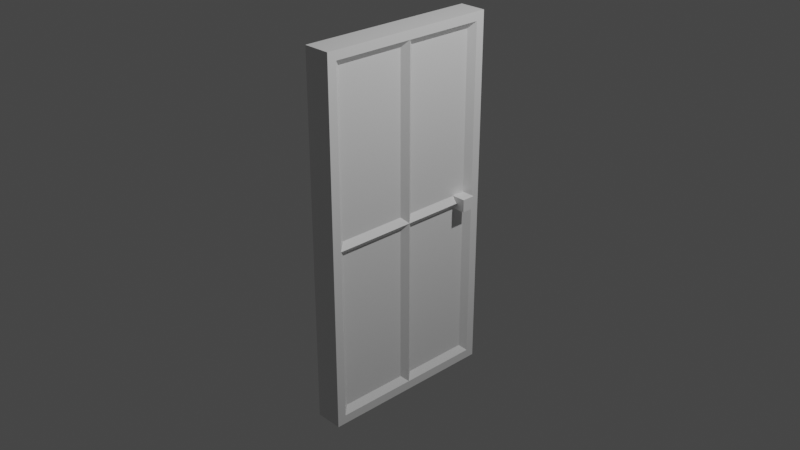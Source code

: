 # Source: Door.blend  (saved by Blender 2.80.75; exported with 4.5.12 LTS)
import bpy
from mathutils import Matrix  # noqa: F401  (used for matrix-valued properties, if any)

bpy.ops.wm.read_factory_settings(use_empty=True)
scene = bpy.context.scene
scene.name = 'Scene'

# ---- collections
col_collection = bpy.data.collections.new('Collection'); scene.collection.children.link(col_collection)

# ---- materials (node trees are filled in below, after node groups)
mat_material = bpy.data.materials.new('Material')
mat_material.alpha_threshold = 0.0
mat_material.use_transparent_shadow = False
mat_material.line_color = (0.0, 0.0, 0.0, 1.0)

# ---- material node trees
mat_material.use_nodes = True; mat_material.node_tree.nodes.clear()
_N = mat_material.node_tree.nodes; _L = mat_material.node_tree.links
n0 = _N.new('ShaderNodeOutputMaterial'); n0.name = 'Material Output'; n0.location = (300, 300)
n1 = _N.new('ShaderNodeBsdfPrincipled'); n1.name = 'Principled BSDF'; n1.location = (10, 300)
n1.distribution = 'GGX'
n1.subsurface_method = 'BURLEY'
n1.inputs[2].default_value = 0.4
n1.inputs[3].default_value = 1.45
n1.inputs[27].default_value = (0.0, 0.0, 0.0, 1.0)
n1.inputs[28].default_value = 1.0
_L.new(n1.outputs[0], n0.inputs[0])
n0.is_active_output = True

# ---- world
world_world = bpy.data.worlds.new('World'); scene.world = world_world
world_world.use_nodes = True; world_world.node_tree.nodes.clear()
_N = world_world.node_tree.nodes; _L = world_world.node_tree.links
n0 = _N.new('ShaderNodeOutputWorld'); n0.name = 'World Output'; n0.location = (300, 300)
n1 = _N.new('ShaderNodeBackground'); n1.name = 'Background'; n1.location = (10, 300)
n1.inputs[0].default_value = (0.05088, 0.05088, 0.05088, 1.0)
_L.new(n1.outputs[0], n0.inputs[0])
n0.is_active_output = True
world_world.color = (0.05088, 0.05088, 0.05088)
world_world.use_sun_shadow = False
world_world.sun_shadow_jitter_overblur = 0.0

# ---- cameras
cam_camera = bpy.data.cameras.new('Camera')
cam_camera.clip_end = 100.0
cam_camera.ortho_scale = 7.314

# ---- lights
light_light = bpy.data.lights.new('Light', 'POINT')
light_light.transmission_factor = 0.0
light_light.energy = 1000.0
light_light.shadow_soft_size = 0.1
light_light.shadow_maximum_resolution = 0.006
light_light.use_absolute_resolution = True

# ---- meshes
me_cube = bpy.data.meshes.new('Cube')
me_cube.from_pydata([(0.09341, 0.8323, -0.1677), (0.09341, 0.8323, -3.832), (0.09341, -0.8323, -0.1677), (0.09341, -0.8323, -3.832), (-0.15, 1.0, 0.0), (-0.15, 1.0, -4.0), (-0.15, -1.0, 0.0), (-0.15, -1.0, -4.0), (0.15, 1.0, 0.0), (0.15, 1.0, -4.0), (0.15, -1.0, 0.0), (0.15, -1.0, -4.0), (0.09341, 0.8323, -1.93), (0.09341, -0.8323, -1.93), (0.09341, -0.07, -0.1677), (0.09341, -0.07, -1.93), (0.09341, -0.07, -3.832), (0.09341, 0.07, -0.1677), (0.15, -0.9023, -0.09773), (0.09341, -0.8323, -2.07), (0.09341, 0.07, -1.93), (0.15, 0.9023, -0.09773), (0.09341, 0.8323, -2.07), (0.15, 0.0, -0.09773), (0.09341, -0.07, -2.07), (0.15, -0.9023, -2.0), (0.15, -0.9023, -3.902), (0.09341, 0.07, -2.07), (0.09341, 0.07, -3.832), (0.15, 0.9023, -2.0), (0.15, 0.9023, -3.902), (0.15, 0.0, -3.902), (0.15, 0.0, -2.0), (0.15, 0.8323, -2.0), (0.15, 0.07, -2.0), (0.09341, 0.6838, -1.93), (0.09341, 0.6838, -2.07), (0.15, 0.6838, -2.0), (0.2461, 0.8323, -2.07), (0.2461, 0.8323, -2.0), (0.2461, 0.8323, -1.93), (0.2461, 0.6838, -1.93), (0.2461, 0.6838, -2.07), (0.2461, 0.6838, -2.0)], [], [(8, 4, 6, 10), (11, 10, 6, 7), (7, 6, 4, 5), (5, 9, 11, 7), (15, 14, 2, 13), (5, 4, 8, 9), (21, 29, 30, 9, 8), (26, 25, 18, 10, 11), (18, 23, 21, 8, 10), (30, 31, 26, 11, 9), (16, 24, 19, 3), (12, 0, 17, 20, 35), (1, 22, 36, 27, 28), (2, 14, 23, 18), (13, 2, 18, 25), (15, 13, 25, 32), (14, 15, 32, 23), (0, 12, 29, 21), (17, 0, 21, 23), (20, 32, 34), (20, 17, 23, 32), (3, 19, 25, 26), (19, 24, 32, 25), (16, 3, 26, 31), (24, 16, 31, 32), (22, 1, 30, 29), (1, 28, 31, 30), (22, 29, 33), (28, 27, 32, 31), (42, 38, 39, 40, 41, 43), (29, 12, 33), (32, 27, 34), (35, 20, 34, 37), (37, 36, 42, 43), (27, 36, 37, 34), (22, 33, 39, 38), (12, 35, 41, 40), (33, 12, 40, 39), (35, 37, 43, 41), (36, 22, 38, 42)])
_uv = me_cube.uv_layers.new(name='UVMap')
_uv.uv.foreach_set('vector', [0.375, 0.0, 0.625, 0.0, 0.625, 0.25, 0.375, 0.25, 0.375, 0.25, 0.625, 0.25, 0.625, 0.5, 0.375, 0.5, 0.375, 0.5, 0.625, 0.5, 0.625, 0.75, 0.375, 0.75, 0.375, 0.75, 0.625, 0.75, 0.625, 1.0, 0.375, 1.0, 0.2544, 0.6337, 0.3645, 0.6337, 0.3645, 0.729, 0.2544, 0.729, 0.625, 0.5, 0.875, 0.5, 0.875, 0.75, 0.625, 0.75, 0.3689, 0.5122, 0.25, 0.5122, 0.1311, 0.5122, 0.125, 0.5, 0.375, 0.5, 0.1311, 0.7378, 0.25, 0.7378, 0.3689, 0.7378, 0.375, 0.75, 0.125, 0.75, 0.3689, 0.7378, 0.3689, 0.625, 0.3689, 0.5122, 0.375, 0.5, 0.375, 0.75, 0.1311, 0.5122, 0.1311, 0.625, 0.1311, 0.7378, 0.125, 0.75, 0.125, 0.5, 0.1355, 0.6337, 0.2456, 0.6337, 0.2456, 0.729, 0.1355, 0.729, 0.2544, 0.521, 0.3645, 0.521, 0.3645, 0.6162, 0.2544, 0.6162, 0.2544, 0.5395, 0.1355, 0.521, 0.2456, 0.521, 0.2456, 0.5395, 0.2456, 0.6162, 0.1355, 0.6162, 0.3645, 0.729, 0.3645, 0.6337, 0.3689, 0.625, 0.3689, 0.7378, 0.2544, 0.729, 0.3645, 0.729, 0.3689, 0.7378, 0.25, 0.7378, 0.2544, 0.6337, 0.2544, 0.729, 0.25, 0.7378, 0.25, 0.625, 0.3645, 0.6337, 0.2544, 0.6337, 0.25, 0.625, 0.3689, 0.625, 0.3645, 0.521, 0.2544, 0.521, 0.25, 0.5122, 0.3689, 0.5122, 0.3645, 0.6162, 0.3645, 0.521, 0.3689, 0.5122, 0.3689, 0.625, 0.2544, 0.6162, 0.25, 0.625, 0.25, 0.6162, 0.2544, 0.6162, 0.3645, 0.6162, 0.3689, 0.625, 0.25, 0.625, 0.1355, 0.729, 0.2456, 0.729, 0.25, 0.7378, 0.1311, 0.7378, 0.2456, 0.729, 0.2456, 0.6337, 0.25, 0.625, 0.25, 0.7378, 0.1355, 0.6337, 0.1355, 0.729, 0.1311, 0.7378, 0.1311, 0.625, 0.2456, 0.6337, 0.1355, 0.6337, 0.1311, 0.625, 0.25, 0.625, 0.2456, 0.521, 0.1355, 0.521, 0.1311, 0.5122, 0.25, 0.5122, 0.1355, 0.521, 0.1355, 0.6162, 0.1311, 0.625, 0.1311, 0.5122, 0.2456, 0.521, 0.25, 0.5122, 0.25, 0.521, 0.1355, 0.6162, 0.2456, 0.6162, 0.25, 0.625, 0.1311, 0.625, 0.2456, 0.5395, 0.2456, 0.521, 0.25, 0.521, 0.2544, 0.521, 0.2544, 0.5395, 0.25, 0.5395, 0.25, 0.5122, 0.2544, 0.521, 0.25, 0.521, 0.25, 0.625, 0.2456, 0.6162, 0.25, 0.6162, 0.2544, 0.5395, 0.2544, 0.6162, 0.25, 0.6162, 0.25, 0.5395, 0.25, 0.5395, 0.2456, 0.5395, 0.2456, 0.5395, 0.25, 0.5395, 0.2456, 0.6162, 0.2456, 0.5395, 0.25, 0.5395, 0.25, 0.6162, 0.2456, 0.521, 0.25, 0.521, 0.25, 0.521, 0.2456, 0.521, 0.2544, 0.521, 0.2544, 0.5395, 0.2544, 0.5395, 0.2544, 0.521, 0.25, 0.521, 0.2544, 0.521, 0.2544, 0.521, 0.25, 0.521, 0.2544, 0.5395, 0.25, 0.5395, 0.25, 0.5395, 0.2544, 0.5395, 0.2456, 0.5395, 0.2456, 0.521, 0.2456, 0.521, 0.2456, 0.5395])
me_cube.materials.append(mat_material)
me_cube.use_remesh_preserve_volume = False
me_cube.use_remesh_preserve_attributes = False
me_cube.use_mirror_vertex_groups = False
me_cube.update()

# ---- objects
ob_cube = bpy.data.objects.new('Cube', me_cube)
ob_light = bpy.data.objects.new('Light', light_light)
ob_camera = bpy.data.objects.new('Camera', cam_camera)

# ---- transforms, parenting, visibility, modifiers, constraints
ob_cube.location = (0.0, 0.0, 2.0)
ob_cube.lock_rotations_4d = False
ob_cube.empty_display_type = 'ARROWS'
ob_cube.lineart.crease_threshold = 0.0
ob_light.location = (4.076, 1.005, 5.904)
ob_light.rotation_euler = (0.6503, 0.05522, 1.866)
ob_light.lock_rotations_4d = False
ob_light.empty_display_type = 'ARROWS'
ob_light.color = (0.0, 0.0, 0.0, 0.0)
ob_light.lineart.crease_threshold = 0.0
ob_camera.location = (7.359, -6.926, 4.958)
ob_camera.rotation_euler = (1.109, 0.0, 0.8149)
ob_camera.lock_rotations_4d = False
ob_camera.empty_display_type = 'ARROWS'
ob_camera.color = (0.0, 0.0, 0.0, 0.0)
ob_camera.display_type = 'WIRE'
ob_camera.lineart.crease_threshold = 0.0

# ---- collection membership
col_collection.objects.link(ob_cube)
col_collection.objects.link(ob_light)
col_collection.objects.link(ob_camera)

# ---- scene / render settings (as saved in the file)
scene.camera = ob_camera
scene.frame_start = 1; scene.frame_end = 250; scene.frame_set(1)
scene.render.engine = 'BLENDER_EEVEE_NEXT'
scene.cycles.use_denoising = False
scene.cycles.samples = 128
scene.cycles.sampling_pattern = 'TABULATED_SOBOL'
scene.cycles.use_adaptive_sampling = False
scene.cycles.use_light_tree = False
scene.view_settings.view_transform = 'Filmic'
bpy.context.view_layer.update()
